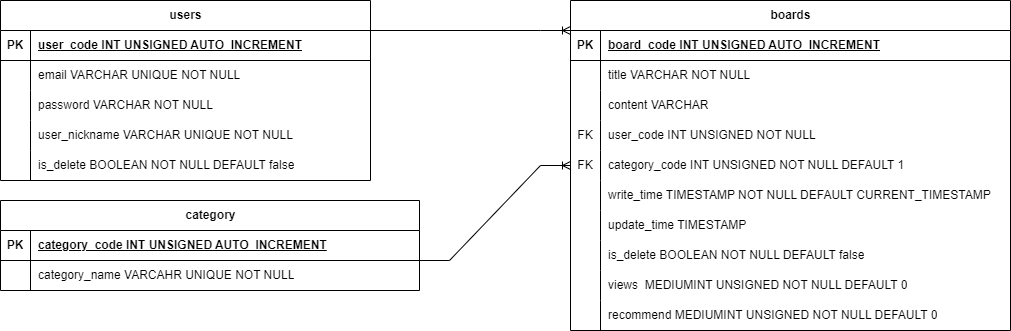

The diagram above was exported from draw.io. Its source (the exported page's mxGraphModel, read from the mxfile embedded in the PNG):
<mxGraphModel dx="1434" dy="790" grid="1" gridSize="10" guides="1" tooltips="1" connect="1" arrows="1" fold="1" page="1" pageScale="1" pageWidth="850" pageHeight="1100" math="0" shadow="0" extFonts="Permanent Marker^https://fonts.googleapis.com/css?family=Permanent+Marker">
  <root>
    <mxCell id="0" />
    <mxCell id="1" parent="0" />
    <mxCell id="GlgaizlTVGq3KKpHG96i-29" value="users" style="shape=table;startSize=30;container=1;collapsible=1;childLayout=tableLayout;fixedRows=1;rowLines=0;fontStyle=1;align=center;resizeLast=1;html=1;" parent="1" vertex="1">
      <mxGeometry x="30" y="230" width="370" height="180" as="geometry" />
    </mxCell>
    <mxCell id="GlgaizlTVGq3KKpHG96i-30" value="" style="shape=tableRow;horizontal=0;startSize=0;swimlaneHead=0;swimlaneBody=0;fillColor=none;collapsible=0;dropTarget=0;points=[[0,0.5],[1,0.5]];portConstraint=eastwest;top=0;left=0;right=0;bottom=1;" parent="GlgaizlTVGq3KKpHG96i-29" vertex="1">
      <mxGeometry y="30" width="370" height="30" as="geometry" />
    </mxCell>
    <mxCell id="GlgaizlTVGq3KKpHG96i-31" value="PK" style="shape=partialRectangle;connectable=0;fillColor=none;top=0;left=0;bottom=0;right=0;fontStyle=1;overflow=hidden;whiteSpace=wrap;html=1;" parent="GlgaizlTVGq3KKpHG96i-30" vertex="1">
      <mxGeometry width="30" height="30" as="geometry">
        <mxRectangle width="30" height="30" as="alternateBounds" />
      </mxGeometry>
    </mxCell>
    <mxCell id="GlgaizlTVGq3KKpHG96i-32" value="user_code INT UNSIGNED AUTO_INCREMENT" style="shape=partialRectangle;connectable=0;fillColor=none;top=0;left=0;bottom=0;right=0;align=left;spacingLeft=6;fontStyle=5;overflow=hidden;whiteSpace=wrap;html=1;" parent="GlgaizlTVGq3KKpHG96i-30" vertex="1">
      <mxGeometry x="30" width="340" height="30" as="geometry">
        <mxRectangle width="340" height="30" as="alternateBounds" />
      </mxGeometry>
    </mxCell>
    <mxCell id="GlgaizlTVGq3KKpHG96i-36" value="" style="shape=tableRow;horizontal=0;startSize=0;swimlaneHead=0;swimlaneBody=0;fillColor=none;collapsible=0;dropTarget=0;points=[[0,0.5],[1,0.5]];portConstraint=eastwest;top=0;left=0;right=0;bottom=0;" parent="GlgaizlTVGq3KKpHG96i-29" vertex="1">
      <mxGeometry y="60" width="370" height="30" as="geometry" />
    </mxCell>
    <mxCell id="GlgaizlTVGq3KKpHG96i-37" value="" style="shape=partialRectangle;connectable=0;fillColor=none;top=0;left=0;bottom=0;right=0;editable=1;overflow=hidden;whiteSpace=wrap;html=1;" parent="GlgaizlTVGq3KKpHG96i-36" vertex="1">
      <mxGeometry width="30" height="30" as="geometry">
        <mxRectangle width="30" height="30" as="alternateBounds" />
      </mxGeometry>
    </mxCell>
    <mxCell id="GlgaizlTVGq3KKpHG96i-38" value="email&amp;nbsp;VARCHAR UNIQUE NOT NULL" style="shape=partialRectangle;connectable=0;fillColor=none;top=0;left=0;bottom=0;right=0;align=left;spacingLeft=6;overflow=hidden;whiteSpace=wrap;html=1;" parent="GlgaizlTVGq3KKpHG96i-36" vertex="1">
      <mxGeometry x="30" width="340" height="30" as="geometry">
        <mxRectangle width="340" height="30" as="alternateBounds" />
      </mxGeometry>
    </mxCell>
    <mxCell id="f4pEQoLvOqjRaaKBcPWF-8" value="" style="shape=tableRow;horizontal=0;startSize=0;swimlaneHead=0;swimlaneBody=0;fillColor=none;collapsible=0;dropTarget=0;points=[[0,0.5],[1,0.5]];portConstraint=eastwest;top=0;left=0;right=0;bottom=0;" parent="GlgaizlTVGq3KKpHG96i-29" vertex="1">
      <mxGeometry y="90" width="370" height="30" as="geometry" />
    </mxCell>
    <mxCell id="f4pEQoLvOqjRaaKBcPWF-9" value="" style="shape=partialRectangle;connectable=0;fillColor=none;top=0;left=0;bottom=0;right=0;editable=1;overflow=hidden;whiteSpace=wrap;html=1;" parent="f4pEQoLvOqjRaaKBcPWF-8" vertex="1">
      <mxGeometry width="30" height="30" as="geometry">
        <mxRectangle width="30" height="30" as="alternateBounds" />
      </mxGeometry>
    </mxCell>
    <mxCell id="f4pEQoLvOqjRaaKBcPWF-10" value="password VARCHAR NOT NULL" style="shape=partialRectangle;connectable=0;fillColor=none;top=0;left=0;bottom=0;right=0;align=left;spacingLeft=6;overflow=hidden;whiteSpace=wrap;html=1;" parent="f4pEQoLvOqjRaaKBcPWF-8" vertex="1">
      <mxGeometry x="30" width="340" height="30" as="geometry">
        <mxRectangle width="340" height="30" as="alternateBounds" />
      </mxGeometry>
    </mxCell>
    <mxCell id="f4pEQoLvOqjRaaKBcPWF-11" value="" style="shape=tableRow;horizontal=0;startSize=0;swimlaneHead=0;swimlaneBody=0;fillColor=none;collapsible=0;dropTarget=0;points=[[0,0.5],[1,0.5]];portConstraint=eastwest;top=0;left=0;right=0;bottom=0;" parent="GlgaizlTVGq3KKpHG96i-29" vertex="1">
      <mxGeometry y="120" width="370" height="30" as="geometry" />
    </mxCell>
    <mxCell id="f4pEQoLvOqjRaaKBcPWF-12" value="" style="shape=partialRectangle;connectable=0;fillColor=none;top=0;left=0;bottom=0;right=0;editable=1;overflow=hidden;whiteSpace=wrap;html=1;" parent="f4pEQoLvOqjRaaKBcPWF-11" vertex="1">
      <mxGeometry width="30" height="30" as="geometry">
        <mxRectangle width="30" height="30" as="alternateBounds" />
      </mxGeometry>
    </mxCell>
    <mxCell id="f4pEQoLvOqjRaaKBcPWF-13" value="user_nickname VARCHAR UNIQUE NOT NULL" style="shape=partialRectangle;connectable=0;fillColor=none;top=0;left=0;bottom=0;right=0;align=left;spacingLeft=6;overflow=hidden;whiteSpace=wrap;html=1;" parent="f4pEQoLvOqjRaaKBcPWF-11" vertex="1">
      <mxGeometry x="30" width="340" height="30" as="geometry">
        <mxRectangle width="340" height="30" as="alternateBounds" />
      </mxGeometry>
    </mxCell>
    <mxCell id="dPLHV6ZQaYCebkCnNPpu-2" value="" style="shape=tableRow;horizontal=0;startSize=0;swimlaneHead=0;swimlaneBody=0;fillColor=none;collapsible=0;dropTarget=0;points=[[0,0.5],[1,0.5]];portConstraint=eastwest;top=0;left=0;right=0;bottom=0;" vertex="1" parent="GlgaizlTVGq3KKpHG96i-29">
      <mxGeometry y="150" width="370" height="30" as="geometry" />
    </mxCell>
    <mxCell id="dPLHV6ZQaYCebkCnNPpu-3" value="" style="shape=partialRectangle;connectable=0;fillColor=none;top=0;left=0;bottom=0;right=0;editable=1;overflow=hidden;whiteSpace=wrap;html=1;" vertex="1" parent="dPLHV6ZQaYCebkCnNPpu-2">
      <mxGeometry width="30" height="30" as="geometry">
        <mxRectangle width="30" height="30" as="alternateBounds" />
      </mxGeometry>
    </mxCell>
    <mxCell id="dPLHV6ZQaYCebkCnNPpu-4" value="is_delete BOOLEAN NOT NULL DEFAULT false" style="shape=partialRectangle;connectable=0;fillColor=none;top=0;left=0;bottom=0;right=0;align=left;spacingLeft=6;overflow=hidden;whiteSpace=wrap;html=1;" vertex="1" parent="dPLHV6ZQaYCebkCnNPpu-2">
      <mxGeometry x="30" width="340" height="30" as="geometry">
        <mxRectangle width="340" height="30" as="alternateBounds" />
      </mxGeometry>
    </mxCell>
    <mxCell id="GlgaizlTVGq3KKpHG96i-61" value="boards" style="shape=table;startSize=30;container=1;collapsible=1;childLayout=tableLayout;fixedRows=1;rowLines=0;fontStyle=1;align=center;resizeLast=1;html=1;" parent="1" vertex="1">
      <mxGeometry x="600" y="230" width="440" height="330" as="geometry" />
    </mxCell>
    <mxCell id="GlgaizlTVGq3KKpHG96i-62" value="" style="shape=tableRow;horizontal=0;startSize=0;swimlaneHead=0;swimlaneBody=0;fillColor=none;collapsible=0;dropTarget=0;points=[[0,0.5],[1,0.5]];portConstraint=eastwest;top=0;left=0;right=0;bottom=1;" parent="GlgaizlTVGq3KKpHG96i-61" vertex="1">
      <mxGeometry y="30" width="440" height="30" as="geometry" />
    </mxCell>
    <mxCell id="GlgaizlTVGq3KKpHG96i-63" value="PK" style="shape=partialRectangle;connectable=0;fillColor=none;top=0;left=0;bottom=0;right=0;fontStyle=1;overflow=hidden;whiteSpace=wrap;html=1;" parent="GlgaizlTVGq3KKpHG96i-62" vertex="1">
      <mxGeometry width="30" height="30" as="geometry">
        <mxRectangle width="30" height="30" as="alternateBounds" />
      </mxGeometry>
    </mxCell>
    <mxCell id="GlgaizlTVGq3KKpHG96i-64" value="board_code INT UNSIGNED AUTO_INCREMENT" style="shape=partialRectangle;connectable=0;fillColor=none;top=0;left=0;bottom=0;right=0;align=left;spacingLeft=6;fontStyle=5;overflow=hidden;whiteSpace=wrap;html=1;" parent="GlgaizlTVGq3KKpHG96i-62" vertex="1">
      <mxGeometry x="30" width="410" height="30" as="geometry">
        <mxRectangle width="410" height="30" as="alternateBounds" />
      </mxGeometry>
    </mxCell>
    <mxCell id="GlgaizlTVGq3KKpHG96i-65" value="" style="shape=tableRow;horizontal=0;startSize=0;swimlaneHead=0;swimlaneBody=0;fillColor=none;collapsible=0;dropTarget=0;points=[[0,0.5],[1,0.5]];portConstraint=eastwest;top=0;left=0;right=0;bottom=0;" parent="GlgaizlTVGq3KKpHG96i-61" vertex="1">
      <mxGeometry y="60" width="440" height="30" as="geometry" />
    </mxCell>
    <mxCell id="GlgaizlTVGq3KKpHG96i-66" value="" style="shape=partialRectangle;connectable=0;fillColor=none;top=0;left=0;bottom=0;right=0;editable=1;overflow=hidden;whiteSpace=wrap;html=1;" parent="GlgaizlTVGq3KKpHG96i-65" vertex="1">
      <mxGeometry width="30" height="30" as="geometry">
        <mxRectangle width="30" height="30" as="alternateBounds" />
      </mxGeometry>
    </mxCell>
    <mxCell id="GlgaizlTVGq3KKpHG96i-67" value="title VARCHAR NOT NULL" style="shape=partialRectangle;connectable=0;fillColor=none;top=0;left=0;bottom=0;right=0;align=left;spacingLeft=6;overflow=hidden;whiteSpace=wrap;html=1;" parent="GlgaizlTVGq3KKpHG96i-65" vertex="1">
      <mxGeometry x="30" width="410" height="30" as="geometry">
        <mxRectangle width="410" height="30" as="alternateBounds" />
      </mxGeometry>
    </mxCell>
    <mxCell id="GlgaizlTVGq3KKpHG96i-68" value="" style="shape=tableRow;horizontal=0;startSize=0;swimlaneHead=0;swimlaneBody=0;fillColor=none;collapsible=0;dropTarget=0;points=[[0,0.5],[1,0.5]];portConstraint=eastwest;top=0;left=0;right=0;bottom=0;" parent="GlgaizlTVGq3KKpHG96i-61" vertex="1">
      <mxGeometry y="90" width="440" height="30" as="geometry" />
    </mxCell>
    <mxCell id="GlgaizlTVGq3KKpHG96i-69" value="" style="shape=partialRectangle;connectable=0;fillColor=none;top=0;left=0;bottom=0;right=0;editable=1;overflow=hidden;whiteSpace=wrap;html=1;" parent="GlgaizlTVGq3KKpHG96i-68" vertex="1">
      <mxGeometry width="30" height="30" as="geometry">
        <mxRectangle width="30" height="30" as="alternateBounds" />
      </mxGeometry>
    </mxCell>
    <mxCell id="GlgaizlTVGq3KKpHG96i-70" value="content VARCHAR" style="shape=partialRectangle;connectable=0;fillColor=none;top=0;left=0;bottom=0;right=0;align=left;spacingLeft=6;overflow=hidden;whiteSpace=wrap;html=1;" parent="GlgaizlTVGq3KKpHG96i-68" vertex="1">
      <mxGeometry x="30" width="410" height="30" as="geometry">
        <mxRectangle width="410" height="30" as="alternateBounds" />
      </mxGeometry>
    </mxCell>
    <mxCell id="6UbU_HLcnQArLRqikLYn-17" value="" style="shape=tableRow;horizontal=0;startSize=0;swimlaneHead=0;swimlaneBody=0;fillColor=none;collapsible=0;dropTarget=0;points=[[0,0.5],[1,0.5]];portConstraint=eastwest;top=0;left=0;right=0;bottom=0;" parent="GlgaizlTVGq3KKpHG96i-61" vertex="1">
      <mxGeometry y="120" width="440" height="30" as="geometry" />
    </mxCell>
    <mxCell id="6UbU_HLcnQArLRqikLYn-18" value="FK" style="shape=partialRectangle;connectable=0;fillColor=none;top=0;left=0;bottom=0;right=0;editable=1;overflow=hidden;whiteSpace=wrap;html=1;" parent="6UbU_HLcnQArLRqikLYn-17" vertex="1">
      <mxGeometry width="30" height="30" as="geometry">
        <mxRectangle width="30" height="30" as="alternateBounds" />
      </mxGeometry>
    </mxCell>
    <mxCell id="6UbU_HLcnQArLRqikLYn-19" value="user_code INT UNSIGNED NOT NULL" style="shape=partialRectangle;connectable=0;fillColor=none;top=0;left=0;bottom=0;right=0;align=left;spacingLeft=6;overflow=hidden;whiteSpace=wrap;html=1;" parent="6UbU_HLcnQArLRqikLYn-17" vertex="1">
      <mxGeometry x="30" width="410" height="30" as="geometry">
        <mxRectangle width="410" height="30" as="alternateBounds" />
      </mxGeometry>
    </mxCell>
    <mxCell id="WD82nsp-UAjF_w3rjm4J-1" value="" style="shape=tableRow;horizontal=0;startSize=0;swimlaneHead=0;swimlaneBody=0;fillColor=none;collapsible=0;dropTarget=0;points=[[0,0.5],[1,0.5]];portConstraint=eastwest;top=0;left=0;right=0;bottom=0;" parent="GlgaizlTVGq3KKpHG96i-61" vertex="1">
      <mxGeometry y="150" width="440" height="30" as="geometry" />
    </mxCell>
    <mxCell id="WD82nsp-UAjF_w3rjm4J-2" value="FK" style="shape=partialRectangle;connectable=0;fillColor=none;top=0;left=0;bottom=0;right=0;editable=1;overflow=hidden;whiteSpace=wrap;html=1;" parent="WD82nsp-UAjF_w3rjm4J-1" vertex="1">
      <mxGeometry width="30" height="30" as="geometry">
        <mxRectangle width="30" height="30" as="alternateBounds" />
      </mxGeometry>
    </mxCell>
    <mxCell id="WD82nsp-UAjF_w3rjm4J-3" value="category_code INT UNSIGNED NOT NULL DEFAULT 1" style="shape=partialRectangle;connectable=0;fillColor=none;top=0;left=0;bottom=0;right=0;align=left;spacingLeft=6;overflow=hidden;whiteSpace=wrap;html=1;" parent="WD82nsp-UAjF_w3rjm4J-1" vertex="1">
      <mxGeometry x="30" width="410" height="30" as="geometry">
        <mxRectangle width="410" height="30" as="alternateBounds" />
      </mxGeometry>
    </mxCell>
    <mxCell id="WD82nsp-UAjF_w3rjm4J-4" value="" style="shape=tableRow;horizontal=0;startSize=0;swimlaneHead=0;swimlaneBody=0;fillColor=none;collapsible=0;dropTarget=0;points=[[0,0.5],[1,0.5]];portConstraint=eastwest;top=0;left=0;right=0;bottom=0;" parent="GlgaizlTVGq3KKpHG96i-61" vertex="1">
      <mxGeometry y="180" width="440" height="30" as="geometry" />
    </mxCell>
    <mxCell id="WD82nsp-UAjF_w3rjm4J-5" value="" style="shape=partialRectangle;connectable=0;fillColor=none;top=0;left=0;bottom=0;right=0;editable=1;overflow=hidden;whiteSpace=wrap;html=1;" parent="WD82nsp-UAjF_w3rjm4J-4" vertex="1">
      <mxGeometry width="30" height="30" as="geometry">
        <mxRectangle width="30" height="30" as="alternateBounds" />
      </mxGeometry>
    </mxCell>
    <mxCell id="WD82nsp-UAjF_w3rjm4J-6" value="write_time TIMESTAMP NOT NULL&amp;nbsp;DEFAULT CURRENT_TIMESTAMP" style="shape=partialRectangle;connectable=0;fillColor=none;top=0;left=0;bottom=0;right=0;align=left;spacingLeft=6;overflow=hidden;whiteSpace=wrap;html=1;" parent="WD82nsp-UAjF_w3rjm4J-4" vertex="1">
      <mxGeometry x="30" width="410" height="30" as="geometry">
        <mxRectangle width="410" height="30" as="alternateBounds" />
      </mxGeometry>
    </mxCell>
    <mxCell id="WD82nsp-UAjF_w3rjm4J-7" value="" style="shape=tableRow;horizontal=0;startSize=0;swimlaneHead=0;swimlaneBody=0;fillColor=none;collapsible=0;dropTarget=0;points=[[0,0.5],[1,0.5]];portConstraint=eastwest;top=0;left=0;right=0;bottom=0;" parent="GlgaizlTVGq3KKpHG96i-61" vertex="1">
      <mxGeometry y="210" width="440" height="30" as="geometry" />
    </mxCell>
    <mxCell id="WD82nsp-UAjF_w3rjm4J-8" value="" style="shape=partialRectangle;connectable=0;fillColor=none;top=0;left=0;bottom=0;right=0;editable=1;overflow=hidden;whiteSpace=wrap;html=1;" parent="WD82nsp-UAjF_w3rjm4J-7" vertex="1">
      <mxGeometry width="30" height="30" as="geometry">
        <mxRectangle width="30" height="30" as="alternateBounds" />
      </mxGeometry>
    </mxCell>
    <mxCell id="WD82nsp-UAjF_w3rjm4J-9" value="update_time TIMESTAMP" style="shape=partialRectangle;connectable=0;fillColor=none;top=0;left=0;bottom=0;right=0;align=left;spacingLeft=6;overflow=hidden;whiteSpace=wrap;html=1;" parent="WD82nsp-UAjF_w3rjm4J-7" vertex="1">
      <mxGeometry x="30" width="410" height="30" as="geometry">
        <mxRectangle width="410" height="30" as="alternateBounds" />
      </mxGeometry>
    </mxCell>
    <mxCell id="WD82nsp-UAjF_w3rjm4J-10" value="" style="shape=tableRow;horizontal=0;startSize=0;swimlaneHead=0;swimlaneBody=0;fillColor=none;collapsible=0;dropTarget=0;points=[[0,0.5],[1,0.5]];portConstraint=eastwest;top=0;left=0;right=0;bottom=0;" parent="GlgaizlTVGq3KKpHG96i-61" vertex="1">
      <mxGeometry y="240" width="440" height="30" as="geometry" />
    </mxCell>
    <mxCell id="WD82nsp-UAjF_w3rjm4J-11" value="" style="shape=partialRectangle;connectable=0;fillColor=none;top=0;left=0;bottom=0;right=0;editable=1;overflow=hidden;whiteSpace=wrap;html=1;" parent="WD82nsp-UAjF_w3rjm4J-10" vertex="1">
      <mxGeometry width="30" height="30" as="geometry">
        <mxRectangle width="30" height="30" as="alternateBounds" />
      </mxGeometry>
    </mxCell>
    <mxCell id="WD82nsp-UAjF_w3rjm4J-12" value="is_delete BOOLEAN NOT NULL DEFAULT false" style="shape=partialRectangle;connectable=0;fillColor=none;top=0;left=0;bottom=0;right=0;align=left;spacingLeft=6;overflow=hidden;whiteSpace=wrap;html=1;" parent="WD82nsp-UAjF_w3rjm4J-10" vertex="1">
      <mxGeometry x="30" width="410" height="30" as="geometry">
        <mxRectangle width="410" height="30" as="alternateBounds" />
      </mxGeometry>
    </mxCell>
    <mxCell id="WD82nsp-UAjF_w3rjm4J-13" value="" style="shape=tableRow;horizontal=0;startSize=0;swimlaneHead=0;swimlaneBody=0;fillColor=none;collapsible=0;dropTarget=0;points=[[0,0.5],[1,0.5]];portConstraint=eastwest;top=0;left=0;right=0;bottom=0;" parent="GlgaizlTVGq3KKpHG96i-61" vertex="1">
      <mxGeometry y="270" width="440" height="30" as="geometry" />
    </mxCell>
    <mxCell id="WD82nsp-UAjF_w3rjm4J-14" value="" style="shape=partialRectangle;connectable=0;fillColor=none;top=0;left=0;bottom=0;right=0;editable=1;overflow=hidden;whiteSpace=wrap;html=1;" parent="WD82nsp-UAjF_w3rjm4J-13" vertex="1">
      <mxGeometry width="30" height="30" as="geometry">
        <mxRectangle width="30" height="30" as="alternateBounds" />
      </mxGeometry>
    </mxCell>
    <mxCell id="WD82nsp-UAjF_w3rjm4J-15" value="views &amp;nbsp;MEDIUMINT UNSIGNED NOT NULL DEFAULT 0" style="shape=partialRectangle;connectable=0;fillColor=none;top=0;left=0;bottom=0;right=0;align=left;spacingLeft=6;overflow=hidden;whiteSpace=wrap;html=1;" parent="WD82nsp-UAjF_w3rjm4J-13" vertex="1">
      <mxGeometry x="30" width="410" height="30" as="geometry">
        <mxRectangle width="410" height="30" as="alternateBounds" />
      </mxGeometry>
    </mxCell>
    <mxCell id="f4pEQoLvOqjRaaKBcPWF-1" value="" style="shape=tableRow;horizontal=0;startSize=0;swimlaneHead=0;swimlaneBody=0;fillColor=none;collapsible=0;dropTarget=0;points=[[0,0.5],[1,0.5]];portConstraint=eastwest;top=0;left=0;right=0;bottom=0;" parent="GlgaizlTVGq3KKpHG96i-61" vertex="1">
      <mxGeometry y="300" width="440" height="30" as="geometry" />
    </mxCell>
    <mxCell id="f4pEQoLvOqjRaaKBcPWF-2" value="" style="shape=partialRectangle;connectable=0;fillColor=none;top=0;left=0;bottom=0;right=0;editable=1;overflow=hidden;whiteSpace=wrap;html=1;" parent="f4pEQoLvOqjRaaKBcPWF-1" vertex="1">
      <mxGeometry width="30" height="30" as="geometry">
        <mxRectangle width="30" height="30" as="alternateBounds" />
      </mxGeometry>
    </mxCell>
    <mxCell id="f4pEQoLvOqjRaaKBcPWF-3" value="recommend&amp;nbsp;MEDIUMINT UNSIGNED NOT NULL DEFAULT 0" style="shape=partialRectangle;connectable=0;fillColor=none;top=0;left=0;bottom=0;right=0;align=left;spacingLeft=6;overflow=hidden;whiteSpace=wrap;html=1;" parent="f4pEQoLvOqjRaaKBcPWF-1" vertex="1">
      <mxGeometry x="30" width="410" height="30" as="geometry">
        <mxRectangle width="410" height="30" as="alternateBounds" />
      </mxGeometry>
    </mxCell>
    <mxCell id="6UbU_HLcnQArLRqikLYn-1" value="category" style="shape=table;startSize=30;container=1;collapsible=1;childLayout=tableLayout;fixedRows=1;rowLines=0;fontStyle=1;align=center;resizeLast=1;html=1;" parent="1" vertex="1">
      <mxGeometry x="30" y="430" width="419" height="90" as="geometry" />
    </mxCell>
    <mxCell id="6UbU_HLcnQArLRqikLYn-2" value="" style="shape=tableRow;horizontal=0;startSize=0;swimlaneHead=0;swimlaneBody=0;fillColor=none;collapsible=0;dropTarget=0;points=[[0,0.5],[1,0.5]];portConstraint=eastwest;top=0;left=0;right=0;bottom=1;" parent="6UbU_HLcnQArLRqikLYn-1" vertex="1">
      <mxGeometry y="30" width="419" height="30" as="geometry" />
    </mxCell>
    <mxCell id="6UbU_HLcnQArLRqikLYn-3" value="PK" style="shape=partialRectangle;connectable=0;fillColor=none;top=0;left=0;bottom=0;right=0;fontStyle=1;overflow=hidden;whiteSpace=wrap;html=1;" parent="6UbU_HLcnQArLRqikLYn-2" vertex="1">
      <mxGeometry width="30" height="30" as="geometry">
        <mxRectangle width="30" height="30" as="alternateBounds" />
      </mxGeometry>
    </mxCell>
    <mxCell id="6UbU_HLcnQArLRqikLYn-4" value="category_code INT UNSIGNED AUTO_INCREMENT" style="shape=partialRectangle;connectable=0;fillColor=none;top=0;left=0;bottom=0;right=0;align=left;spacingLeft=6;fontStyle=5;overflow=hidden;whiteSpace=wrap;html=1;" parent="6UbU_HLcnQArLRqikLYn-2" vertex="1">
      <mxGeometry x="30" width="389" height="30" as="geometry">
        <mxRectangle width="389" height="30" as="alternateBounds" />
      </mxGeometry>
    </mxCell>
    <mxCell id="6UbU_HLcnQArLRqikLYn-5" value="" style="shape=tableRow;horizontal=0;startSize=0;swimlaneHead=0;swimlaneBody=0;fillColor=none;collapsible=0;dropTarget=0;points=[[0,0.5],[1,0.5]];portConstraint=eastwest;top=0;left=0;right=0;bottom=0;" parent="6UbU_HLcnQArLRqikLYn-1" vertex="1">
      <mxGeometry y="60" width="419" height="30" as="geometry" />
    </mxCell>
    <mxCell id="6UbU_HLcnQArLRqikLYn-6" value="" style="shape=partialRectangle;connectable=0;fillColor=none;top=0;left=0;bottom=0;right=0;editable=1;overflow=hidden;whiteSpace=wrap;html=1;" parent="6UbU_HLcnQArLRqikLYn-5" vertex="1">
      <mxGeometry width="30" height="30" as="geometry">
        <mxRectangle width="30" height="30" as="alternateBounds" />
      </mxGeometry>
    </mxCell>
    <mxCell id="6UbU_HLcnQArLRqikLYn-7" value="category_name VARCAHR UNIQUE NOT NULL" style="shape=partialRectangle;connectable=0;fillColor=none;top=0;left=0;bottom=0;right=0;align=left;spacingLeft=6;overflow=hidden;whiteSpace=wrap;html=1;" parent="6UbU_HLcnQArLRqikLYn-5" vertex="1">
      <mxGeometry x="30" width="389" height="30" as="geometry">
        <mxRectangle width="389" height="30" as="alternateBounds" />
      </mxGeometry>
    </mxCell>
    <mxCell id="6UbU_HLcnQArLRqikLYn-23" value="" style="edgeStyle=entityRelationEdgeStyle;fontSize=12;html=1;endArrow=ERoneToMany;rounded=0;exitX=1;exitY=0.5;exitDx=0;exitDy=0;entryX=0;entryY=0.5;entryDx=0;entryDy=0;" parent="1" edge="1">
      <mxGeometry width="100" height="100" relative="1" as="geometry">
        <mxPoint x="330" y="260" as="sourcePoint" />
        <mxPoint x="600" y="260" as="targetPoint" />
      </mxGeometry>
    </mxCell>
    <mxCell id="dPLHV6ZQaYCebkCnNPpu-1" value="" style="edgeStyle=entityRelationEdgeStyle;fontSize=12;html=1;endArrow=ERoneToMany;rounded=0;entryX=0;entryY=0.5;entryDx=0;entryDy=0;" edge="1" parent="1" target="WD82nsp-UAjF_w3rjm4J-1">
      <mxGeometry width="100" height="100" relative="1" as="geometry">
        <mxPoint x="449" y="490" as="sourcePoint" />
        <mxPoint x="549" y="390" as="targetPoint" />
      </mxGeometry>
    </mxCell>
  </root>
</mxGraphModel>